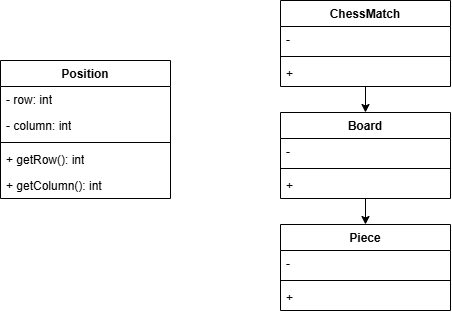

The diagram above was exported from draw.io. Its source (the exported page's mxGraphModel, read from the mxfile embedded in the PNG):
<mxGraphModel dx="1094" dy="571" grid="1" gridSize="10" guides="1" tooltips="1" connect="1" arrows="1" fold="1" page="1" pageScale="1" pageWidth="827" pageHeight="1169" math="0" shadow="0">
  <root>
    <mxCell id="0" />
    <mxCell id="1" parent="0" />
    <mxCell id="fhNT8dHwCEJ2QX4fUME_-1" parent="1" style="swimlane;fontStyle=1;align=center;verticalAlign=top;childLayout=stackLayout;horizontal=1;startSize=26;horizontalStack=0;resizeParent=1;resizeParentMax=0;resizeLast=0;collapsible=1;marginBottom=0;whiteSpace=wrap;html=1;" value="Position" vertex="1">
      <mxGeometry height="138" width="170" x="150" y="160" as="geometry">
        <mxRectangle height="30" width="90" x="270" y="190" as="alternateBounds" />
      </mxGeometry>
    </mxCell>
    <mxCell id="fhNT8dHwCEJ2QX4fUME_-2" parent="fhNT8dHwCEJ2QX4fUME_-1" style="text;strokeColor=none;fillColor=none;align=left;verticalAlign=top;spacingLeft=4;spacingRight=4;overflow=hidden;rotatable=0;points=[[0,0.5],[1,0.5]];portConstraint=eastwest;whiteSpace=wrap;html=1;" value="- row: int" vertex="1">
      <mxGeometry height="26" width="170" y="26" as="geometry" />
    </mxCell>
    <mxCell id="fhNT8dHwCEJ2QX4fUME_-11" parent="fhNT8dHwCEJ2QX4fUME_-1" style="text;strokeColor=none;fillColor=none;align=left;verticalAlign=top;spacingLeft=4;spacingRight=4;overflow=hidden;rotatable=0;points=[[0,0.5],[1,0.5]];portConstraint=eastwest;whiteSpace=wrap;html=1;" value="- column: int" vertex="1">
      <mxGeometry height="26" width="170" y="52" as="geometry" />
    </mxCell>
    <mxCell id="fhNT8dHwCEJ2QX4fUME_-3" parent="fhNT8dHwCEJ2QX4fUME_-1" style="line;strokeWidth=1;fillColor=none;align=left;verticalAlign=middle;spacingTop=-1;spacingLeft=3;spacingRight=3;rotatable=0;labelPosition=right;points=[];portConstraint=eastwest;strokeColor=inherit;" value="" vertex="1">
      <mxGeometry height="8" width="170" y="78" as="geometry" />
    </mxCell>
    <mxCell id="fhNT8dHwCEJ2QX4fUME_-4" parent="fhNT8dHwCEJ2QX4fUME_-1" style="text;strokeColor=none;fillColor=none;align=left;verticalAlign=top;spacingLeft=4;spacingRight=4;overflow=hidden;rotatable=0;points=[[0,0.5],[1,0.5]];portConstraint=eastwest;whiteSpace=wrap;html=1;" value="+ getRow(): int" vertex="1">
      <mxGeometry height="26" width="170" y="86" as="geometry" />
    </mxCell>
    <mxCell id="fhNT8dHwCEJ2QX4fUME_-10" parent="fhNT8dHwCEJ2QX4fUME_-1" style="text;strokeColor=none;fillColor=none;align=left;verticalAlign=top;spacingLeft=4;spacingRight=4;overflow=hidden;rotatable=0;points=[[0,0.5],[1,0.5]];portConstraint=eastwest;whiteSpace=wrap;html=1;" value="+ getColumn(): int" vertex="1">
      <mxGeometry height="26" width="170" y="112" as="geometry" />
    </mxCell>
    <mxCell id="fhNT8dHwCEJ2QX4fUME_-35" edge="1" parent="1" source="fhNT8dHwCEJ2QX4fUME_-12" style="edgeStyle=orthogonalEdgeStyle;rounded=0;orthogonalLoop=1;jettySize=auto;html=1;exitX=0.5;exitY=1;exitDx=0;exitDy=0;entryX=0.5;entryY=0;entryDx=0;entryDy=0;" target="fhNT8dHwCEJ2QX4fUME_-18">
      <mxGeometry relative="1" as="geometry" />
    </mxCell>
    <mxCell id="fhNT8dHwCEJ2QX4fUME_-12" parent="1" style="swimlane;fontStyle=1;align=center;verticalAlign=top;childLayout=stackLayout;horizontal=1;startSize=26;horizontalStack=0;resizeParent=1;resizeParentMax=0;resizeLast=0;collapsible=1;marginBottom=0;whiteSpace=wrap;html=1;" value="Board" vertex="1">
      <mxGeometry height="86" width="170" x="430" y="212" as="geometry">
        <mxRectangle height="30" width="90" x="270" y="190" as="alternateBounds" />
      </mxGeometry>
    </mxCell>
    <mxCell id="fhNT8dHwCEJ2QX4fUME_-13" parent="fhNT8dHwCEJ2QX4fUME_-12" style="text;strokeColor=none;fillColor=none;align=left;verticalAlign=top;spacingLeft=4;spacingRight=4;overflow=hidden;rotatable=0;points=[[0,0.5],[1,0.5]];portConstraint=eastwest;whiteSpace=wrap;html=1;" value="-&amp;nbsp;" vertex="1">
      <mxGeometry height="26" width="170" y="26" as="geometry" />
    </mxCell>
    <mxCell id="fhNT8dHwCEJ2QX4fUME_-15" parent="fhNT8dHwCEJ2QX4fUME_-12" style="line;strokeWidth=1;fillColor=none;align=left;verticalAlign=middle;spacingTop=-1;spacingLeft=3;spacingRight=3;rotatable=0;labelPosition=right;points=[];portConstraint=eastwest;strokeColor=inherit;" value="" vertex="1">
      <mxGeometry height="8" width="170" y="52" as="geometry" />
    </mxCell>
    <mxCell id="fhNT8dHwCEJ2QX4fUME_-16" parent="fhNT8dHwCEJ2QX4fUME_-12" style="text;strokeColor=none;fillColor=none;align=left;verticalAlign=top;spacingLeft=4;spacingRight=4;overflow=hidden;rotatable=0;points=[[0,0.5],[1,0.5]];portConstraint=eastwest;whiteSpace=wrap;html=1;" value="+&amp;nbsp;" vertex="1">
      <mxGeometry height="26" width="170" y="60" as="geometry" />
    </mxCell>
    <mxCell id="fhNT8dHwCEJ2QX4fUME_-18" parent="1" style="swimlane;fontStyle=1;align=center;verticalAlign=top;childLayout=stackLayout;horizontal=1;startSize=26;horizontalStack=0;resizeParent=1;resizeParentMax=0;resizeLast=0;collapsible=1;marginBottom=0;whiteSpace=wrap;html=1;" value="Piece" vertex="1">
      <mxGeometry height="86" width="170" x="430" y="324" as="geometry">
        <mxRectangle height="30" width="90" x="270" y="190" as="alternateBounds" />
      </mxGeometry>
    </mxCell>
    <mxCell id="fhNT8dHwCEJ2QX4fUME_-19" parent="fhNT8dHwCEJ2QX4fUME_-18" style="text;strokeColor=none;fillColor=none;align=left;verticalAlign=top;spacingLeft=4;spacingRight=4;overflow=hidden;rotatable=0;points=[[0,0.5],[1,0.5]];portConstraint=eastwest;whiteSpace=wrap;html=1;" value="-&amp;nbsp;" vertex="1">
      <mxGeometry height="26" width="170" y="26" as="geometry" />
    </mxCell>
    <mxCell id="fhNT8dHwCEJ2QX4fUME_-20" parent="fhNT8dHwCEJ2QX4fUME_-18" style="line;strokeWidth=1;fillColor=none;align=left;verticalAlign=middle;spacingTop=-1;spacingLeft=3;spacingRight=3;rotatable=0;labelPosition=right;points=[];portConstraint=eastwest;strokeColor=inherit;" value="" vertex="1">
      <mxGeometry height="8" width="170" y="52" as="geometry" />
    </mxCell>
    <mxCell id="fhNT8dHwCEJ2QX4fUME_-21" parent="fhNT8dHwCEJ2QX4fUME_-18" style="text;strokeColor=none;fillColor=none;align=left;verticalAlign=top;spacingLeft=4;spacingRight=4;overflow=hidden;rotatable=0;points=[[0,0.5],[1,0.5]];portConstraint=eastwest;whiteSpace=wrap;html=1;" value="+&amp;nbsp;" vertex="1">
      <mxGeometry height="26" width="170" y="60" as="geometry" />
    </mxCell>
    <mxCell id="fhNT8dHwCEJ2QX4fUME_-34" edge="1" parent="1" source="fhNT8dHwCEJ2QX4fUME_-22" style="edgeStyle=orthogonalEdgeStyle;rounded=0;orthogonalLoop=1;jettySize=auto;html=1;exitX=0.5;exitY=1;exitDx=0;exitDy=0;entryX=0.5;entryY=0;entryDx=0;entryDy=0;" target="fhNT8dHwCEJ2QX4fUME_-12">
      <mxGeometry relative="1" as="geometry" />
    </mxCell>
    <mxCell id="fhNT8dHwCEJ2QX4fUME_-22" parent="1" style="swimlane;fontStyle=1;align=center;verticalAlign=top;childLayout=stackLayout;horizontal=1;startSize=26;horizontalStack=0;resizeParent=1;resizeParentMax=0;resizeLast=0;collapsible=1;marginBottom=0;whiteSpace=wrap;html=1;" value="ChessMatch" vertex="1">
      <mxGeometry height="86" width="170" x="430" y="100" as="geometry">
        <mxRectangle height="30" width="90" x="270" y="190" as="alternateBounds" />
      </mxGeometry>
    </mxCell>
    <mxCell id="fhNT8dHwCEJ2QX4fUME_-23" parent="fhNT8dHwCEJ2QX4fUME_-22" style="text;strokeColor=none;fillColor=none;align=left;verticalAlign=top;spacingLeft=4;spacingRight=4;overflow=hidden;rotatable=0;points=[[0,0.5],[1,0.5]];portConstraint=eastwest;whiteSpace=wrap;html=1;" value="-&amp;nbsp;" vertex="1">
      <mxGeometry height="26" width="170" y="26" as="geometry" />
    </mxCell>
    <mxCell id="fhNT8dHwCEJ2QX4fUME_-24" parent="fhNT8dHwCEJ2QX4fUME_-22" style="line;strokeWidth=1;fillColor=none;align=left;verticalAlign=middle;spacingTop=-1;spacingLeft=3;spacingRight=3;rotatable=0;labelPosition=right;points=[];portConstraint=eastwest;strokeColor=inherit;" value="" vertex="1">
      <mxGeometry height="8" width="170" y="52" as="geometry" />
    </mxCell>
    <mxCell id="fhNT8dHwCEJ2QX4fUME_-25" parent="fhNT8dHwCEJ2QX4fUME_-22" style="text;strokeColor=none;fillColor=none;align=left;verticalAlign=top;spacingLeft=4;spacingRight=4;overflow=hidden;rotatable=0;points=[[0,0.5],[1,0.5]];portConstraint=eastwest;whiteSpace=wrap;html=1;" value="+&amp;nbsp;" vertex="1">
      <mxGeometry height="26" width="170" y="60" as="geometry" />
    </mxCell>
  </root>
</mxGraphModel>